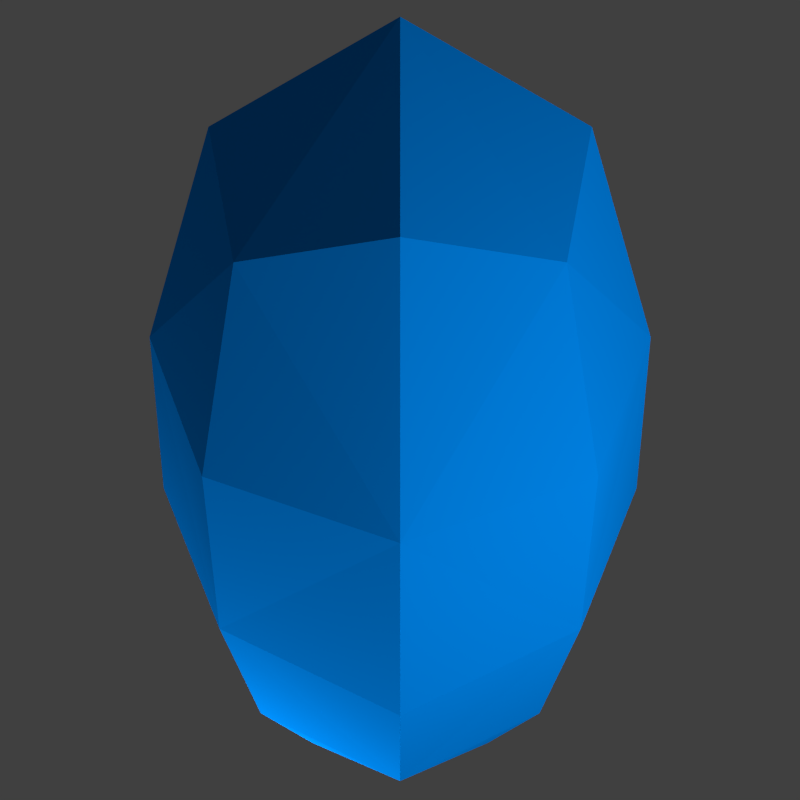 # Source: crystal-qubodup-cc0.blend  (saved by Blender 2.63.0; exported with 4.5.12 LTS)
import bpy
from mathutils import Matrix  # noqa: F401  (used for matrix-valued properties, if any)

bpy.ops.wm.read_factory_settings(use_empty=True)
scene = bpy.context.scene
scene.name = 'Scene'

# ---- collections
col_collection_1 = bpy.data.collections.new('Collection 1'); scene.collection.children.link(col_collection_1)

# ---- materials (node trees are filled in below, after node groups)
mat_material = bpy.data.materials.new('Material')
mat_material.alpha_threshold = 0.0
mat_material.use_transparent_shadow = False
mat_material.diffuse_color = (0.0, 0.2857, 1.0, 1.0)
mat_material.roughness = 0.5
mat_material.specular_intensity = 1.0
mat_material.line_color = (0.0, 0.0, 0.0, 1.0)

# ---- material node trees

# ---- world
world_world = bpy.data.worlds.new('World'); scene.world = world_world
world_world.color = (0.05088, 0.05088, 0.05088)
world_world.use_sun_shadow = False
world_world.sun_shadow_jitter_overblur = 0.0
world_world.cycles.sampling_method = 'MANUAL'
world_world.cycles.sample_map_resolution = 256

# ---- cameras
cam_camera = bpy.data.cameras.new('Camera')
cam_camera.clip_end = 100.0
cam_camera.lens = 35.0
cam_camera.sensor_width = 32.0
cam_camera.sensor_height = 18.0
cam_camera.ortho_scale = 7.314
cam_camera.dof.focus_distance = 0.0
cam_camera.dof.aperture_fstop = 128.0

# ---- lights
light_lamp_010 = bpy.data.lights.new('Lamp.010', 'POINT')
light_lamp_010.transmission_factor = 0.0
light_lamp_010.cutoff_distance = 30.0
light_lamp_010.energy = 100.0
light_lamp_010.shadow_buffer_clip_start = 1.001
light_lamp_010.shadow_soft_size = 1.0
light_lamp_010.shadow_maximum_resolution = 0.006
light_lamp_010.use_absolute_resolution = True
light_lamp_010.cycles.use_multiple_importance_sampling = False
light_lamp_009 = bpy.data.lights.new('Lamp.009', 'POINT')
light_lamp_009.transmission_factor = 0.0
light_lamp_009.cutoff_distance = 30.0
light_lamp_009.energy = 100.0
light_lamp_009.shadow_buffer_clip_start = 1.001
light_lamp_009.shadow_soft_size = 1.0
light_lamp_009.shadow_maximum_resolution = 0.006
light_lamp_009.use_absolute_resolution = True
light_lamp_009.cycles.use_multiple_importance_sampling = False
light_lamp_008 = bpy.data.lights.new('Lamp.008', 'POINT')
light_lamp_008.transmission_factor = 0.0
light_lamp_008.cutoff_distance = 30.0
light_lamp_008.energy = 100.0
light_lamp_008.shadow_buffer_clip_start = 1.001
light_lamp_008.shadow_soft_size = 1.0
light_lamp_008.shadow_maximum_resolution = 0.006
light_lamp_008.use_absolute_resolution = True
light_lamp_008.cycles.use_multiple_importance_sampling = False
light_lamp_007 = bpy.data.lights.new('Lamp.007', 'POINT')
light_lamp_007.transmission_factor = 0.0
light_lamp_007.cutoff_distance = 30.0
light_lamp_007.energy = 100.0
light_lamp_007.shadow_buffer_clip_start = 1.001
light_lamp_007.shadow_soft_size = 1.0
light_lamp_007.shadow_maximum_resolution = 0.006
light_lamp_007.use_absolute_resolution = True
light_lamp_007.cycles.use_multiple_importance_sampling = False
light_lamp_006 = bpy.data.lights.new('Lamp.006', 'POINT')
light_lamp_006.transmission_factor = 0.0
light_lamp_006.cutoff_distance = 30.0
light_lamp_006.energy = 100.0
light_lamp_006.shadow_buffer_clip_start = 1.001
light_lamp_006.shadow_soft_size = 1.0
light_lamp_006.shadow_maximum_resolution = 0.006
light_lamp_006.use_absolute_resolution = True
light_lamp_006.cycles.use_multiple_importance_sampling = False
light_lamp_005 = bpy.data.lights.new('Lamp.005', 'POINT')
light_lamp_005.transmission_factor = 0.0
light_lamp_005.cutoff_distance = 30.0
light_lamp_005.energy = 100.0
light_lamp_005.shadow_buffer_clip_start = 1.001
light_lamp_005.shadow_soft_size = 1.0
light_lamp_005.shadow_maximum_resolution = 0.006
light_lamp_005.use_absolute_resolution = True
light_lamp_005.cycles.use_multiple_importance_sampling = False
light_lamp_004 = bpy.data.lights.new('Lamp.004', 'POINT')
light_lamp_004.transmission_factor = 0.0
light_lamp_004.cutoff_distance = 30.0
light_lamp_004.energy = 100.0
light_lamp_004.shadow_buffer_clip_start = 1.001
light_lamp_004.shadow_soft_size = 1.0
light_lamp_004.shadow_maximum_resolution = 0.006
light_lamp_004.use_absolute_resolution = True
light_lamp_004.cycles.use_multiple_importance_sampling = False
light_lamp = bpy.data.lights.new('Lamp', 'POINT')
light_lamp.transmission_factor = 0.0
light_lamp.cutoff_distance = 30.0
light_lamp.energy = 100.0
light_lamp.shadow_buffer_clip_start = 1.001
light_lamp.shadow_soft_size = 1.0
light_lamp.shadow_maximum_resolution = 0.006
light_lamp.use_absolute_resolution = True
light_lamp.cycles.use_multiple_importance_sampling = False

# ---- meshes
me_cone = bpy.data.meshes.new('Cone')
me_cone.from_pydata([(-0.3333, -0.3333, -0.3529), (0.3333, 0.3333, -0.3529), (-0.3333, 0.3333, -0.3529), (0.3333, -0.3333, -0.3529), (-0.5, -0.5, -1.471), (0.3333, -0.3333, -2.588), (-0.5, 0.5, -1.471), (0.5, 0.5, -1.471), (0.5, -0.5, -1.471), (-0.3333, -0.3333, -2.588), (-0.3333, 0.3333, -2.588), (0.3333, 0.3333, -2.588), (0.4583, 0.4583, -0.8676), (-0.4167, 2.235e-08, -0.2353), (-5.96e-08, -0.4167, -0.2353), (2.235e-08, 0.4167, -0.2353), (0.4583, -0.4583, -0.8676), (0.4167, -3.725e-08, -0.2353), (-0.4583, -0.4583, -0.8676), (-0.4583, 0.4583, -0.8676), (0.4583, 0.4583, -2.074), (0.4583, -0.4583, -2.074), (-0.4583, -0.4583, -2.074), (-0.4583, 0.4583, -2.074), (-0.75, 5.215e-08, -1.471), (-1.118e-07, -0.75, -1.471), (4.47e-08, 0.75, -1.471), (0.75, -7.451e-08, -1.471), (0.4167, -3.725e-08, -2.706), (-5.96e-08, -0.4167, -2.706), (-0.4167, 2.235e-08, -2.706), (2.235e-08, 0.4167, -2.706), (3.912e-08, 0.6667, -0.8382), (-7.451e-09, -4.595e-09, 1.49e-08), (0.6667, -6.743e-08, -0.8382), (-9.574e-08, -0.6667, -0.8382), (-0.6667, 4.582e-08, -0.8382), (-7.451e-09, 0.0, -2.941), (3.912e-08, 0.6667, -2.103), (0.6667, -6.743e-08, -2.103), (-9.76e-08, -0.6667, -2.103), (-0.6667, 4.582e-08, -2.103)], [], [(0, 18, 35, 14), (0, 14, 33, 13), (0, 13, 36, 18), (1, 12, 32, 15), (1, 15, 33, 17), (1, 17, 34, 12), (2, 19, 36, 13), (2, 13, 33, 15), (2, 15, 32, 19), (3, 16, 34, 17), (3, 17, 33, 14), (3, 14, 35, 16), (4, 25, 35, 18), (4, 18, 36, 24), (4, 24, 41, 22), (4, 22, 40, 25), (5, 28, 37, 29), (5, 29, 40, 21), (5, 21, 39, 28), (6, 24, 36, 19), (6, 19, 32, 26), (6, 26, 38, 23), (6, 23, 41, 24), (7, 26, 32, 12), (7, 12, 34, 27), (7, 27, 39, 20), (7, 20, 38, 26), (8, 27, 34, 16), (8, 16, 35, 25), (8, 25, 40, 21), (8, 21, 39, 27), (9, 30, 37, 29), (9, 29, 40, 22), (9, 22, 41, 30), (10, 31, 37, 30), (10, 30, 41, 23), (10, 23, 38, 31), (11, 28, 37, 31), (11, 31, 38, 20), (11, 20, 39, 28)])
me_cone.materials.append(mat_material)
me_cone.use_remesh_preserve_volume = False
me_cone.use_remesh_preserve_attributes = False
me_cone.use_mirror_vertex_groups = False
me_cone.update()

# ---- objects
ob_lamp_010 = bpy.data.objects.new('Lamp.010', light_lamp_010)
ob_lamp_009 = bpy.data.objects.new('Lamp.009', light_lamp_009)
ob_lamp_008 = bpy.data.objects.new('Lamp.008', light_lamp_008)
ob_lamp_007 = bpy.data.objects.new('Lamp.007', light_lamp_007)
ob_lamp_006 = bpy.data.objects.new('Lamp.006', light_lamp_006)
ob_lamp_005 = bpy.data.objects.new('Lamp.005', light_lamp_005)
ob_lamp_004 = bpy.data.objects.new('Lamp.004', light_lamp_004)
ob_cone = bpy.data.objects.new('Cone', me_cone)
ob_lamp = bpy.data.objects.new('Lamp', light_lamp)
ob_camera = bpy.data.objects.new('Camera', cam_camera)

# ---- transforms, parenting, visibility, modifiers, constraints
ob_lamp_010.location = (2.076, -1.995, -3.096)
ob_lamp_010.rotation_euler = (0.6503, 0.05522, 1.866)
ob_lamp_010.lock_rotations_4d = False
ob_lamp_010.empty_display_type = 'ARROWS'
ob_lamp_010.color = (0.0, 0.0, 0.0, 0.0)
ob_lamp_010.lineart.crease_threshold = 0.0
ob_lamp_009.location = (2.076, -1.995, -3.096)
ob_lamp_009.rotation_euler = (0.6503, 0.05522, 1.866)
ob_lamp_009.lock_rotations_4d = False
ob_lamp_009.empty_display_type = 'ARROWS'
ob_lamp_009.color = (0.0, 0.0, 0.0, 0.0)
ob_lamp_009.lineart.crease_threshold = 0.0
ob_lamp_008.location = (2.076, -1.995, -3.096)
ob_lamp_008.rotation_euler = (0.6503, 0.05522, 1.866)
ob_lamp_008.lock_rotations_4d = False
ob_lamp_008.empty_display_type = 'ARROWS'
ob_lamp_008.color = (0.0, 0.0, 0.0, 0.0)
ob_lamp_008.lineart.crease_threshold = 0.0
ob_lamp_007.location = (4.076, 3.005, 0.9039)
ob_lamp_007.rotation_euler = (0.6503, 0.05522, 1.866)
ob_lamp_007.lock_rotations_4d = False
ob_lamp_007.empty_display_type = 'ARROWS'
ob_lamp_007.color = (0.0, 0.0, 0.0, 0.0)
ob_lamp_007.lineart.crease_threshold = 0.0
ob_lamp_006.location = (4.076, 3.005, 0.9039)
ob_lamp_006.rotation_euler = (0.6503, 0.05522, 1.866)
ob_lamp_006.lock_rotations_4d = False
ob_lamp_006.empty_display_type = 'ARROWS'
ob_lamp_006.color = (0.0, 0.0, 0.0, 0.0)
ob_lamp_006.lineart.crease_threshold = 0.0
ob_lamp_005.location = (4.076, 3.005, 0.9039)
ob_lamp_005.rotation_euler = (0.6503, 0.05522, 1.866)
ob_lamp_005.lock_rotations_4d = False
ob_lamp_005.empty_display_type = 'ARROWS'
ob_lamp_005.color = (0.0, 0.0, 0.0, 0.0)
ob_lamp_005.lineart.crease_threshold = 0.0
ob_lamp_004.location = (4.076, 3.005, 0.9039)
ob_lamp_004.rotation_euler = (0.6503, 0.05522, 1.866)
ob_lamp_004.lock_rotations_4d = False
ob_lamp_004.empty_display_type = 'ARROWS'
ob_lamp_004.color = (0.0, 0.0, 0.0, 0.0)
ob_lamp_004.lineart.crease_threshold = 0.0
ob_cone.location = (0.0, 0.0, 2.0)
ob_cone.rotation_euler = (0.0, -0.0, 1.571)
ob_cone.scale = (1.7, 1.7, 1.7)
ob_cone.lineart.crease_threshold = 0.0
ob_lamp.location = (2.076, 4.005, 2.904)
ob_lamp.rotation_euler = (0.6503, 0.05522, 1.866)
ob_lamp.lock_rotations_4d = False
ob_lamp.empty_display_type = 'ARROWS'
ob_lamp.color = (0.0, 0.0, 0.0, 0.0)
ob_lamp.lineart.crease_threshold = 0.0
ob_camera.location = (3.0, 0.0, 3.172)
ob_camera.rotation_euler = (0.7854, 0.0, 1.571)
ob_camera.lock_rotations_4d = False
ob_camera.empty_display_type = 'ARROWS'
ob_camera.color = (0.0, 0.0, 0.0, 0.0)
ob_camera.display_type = 'WIRE'
ob_camera.lineart.crease_threshold = 0.0

# ---- collection membership
col_collection_1.objects.link(ob_lamp_010)
col_collection_1.objects.link(ob_lamp_009)
col_collection_1.objects.link(ob_lamp_008)
col_collection_1.objects.link(ob_lamp_007)
col_collection_1.objects.link(ob_lamp_006)
col_collection_1.objects.link(ob_lamp_005)
col_collection_1.objects.link(ob_lamp_004)
col_collection_1.objects.link(ob_cone)
col_collection_1.objects.link(ob_lamp)
col_collection_1.objects.link(ob_camera)

# ---- scene / render settings (as saved in the file)
scene.camera = ob_camera
scene.frame_start = 1; scene.frame_end = 8; scene.frame_set(17)
scene.render.engine = 'BLENDER_EEVEE_NEXT'
scene.render.image_settings.compression = 100
scene.render.resolution_x = 32
scene.render.resolution_y = 32
scene.render.dither_intensity = 0.0
scene.render.bake_margin = 2
scene.render.bake_bias = 0.0
scene.cycles.use_denoising = False
scene.cycles.samples = 10
scene.cycles.sampling_pattern = 'TABULATED_SOBOL'
scene.cycles.light_sampling_threshold = 0.0
scene.cycles.use_adaptive_sampling = False
scene.cycles.use_light_tree = False
scene.cycles.blur_glossy = 0.0
scene.cycles.volume_bounces = 1
scene.cycles.pixel_filter_type = 'GAUSSIAN'
scene.cycles.sample_clamp_indirect = 0.0
scene.view_settings.view_transform = 'Standard'
bpy.context.view_layer.update()
